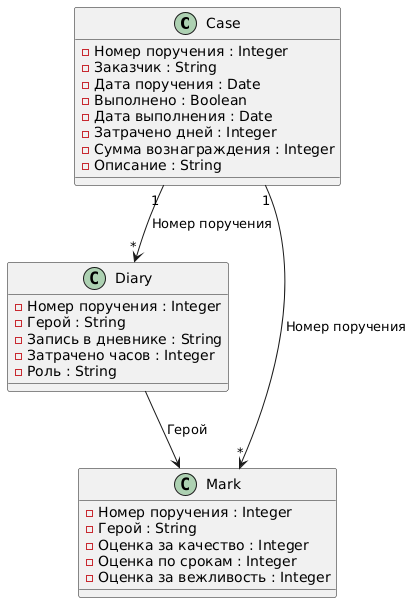

The diagram above was rendered by PlantUML. Its source (embedded in the PNG):
@startuml
class Case {
    - Номер поручения : Integer
    - Заказчик : String
    - Дата поручения : Date
    - Выполнено : Boolean
    - Дата выполнения : Date
    - Затрачено дней : Integer
    - Сумма вознаграждения : Integer
    - Описание : String
}

class Diary {
    - Номер поручения : Integer
    - Герой : String
    - Запись в дневнике : String
    - Затрачено часов : Integer
    - Роль : String
}

class Mark {
    - Номер поручения : Integer
    - Герой : String
    - Оценка за качество : Integer
    - Оценка по срокам : Integer
    - Оценка за вежливость : Integer
}

Case "1" --> "*" Diary : Номер поручения
Case "1" --> "*" Mark : Номер поручения
Diary --> Mark : Герой
@enduml